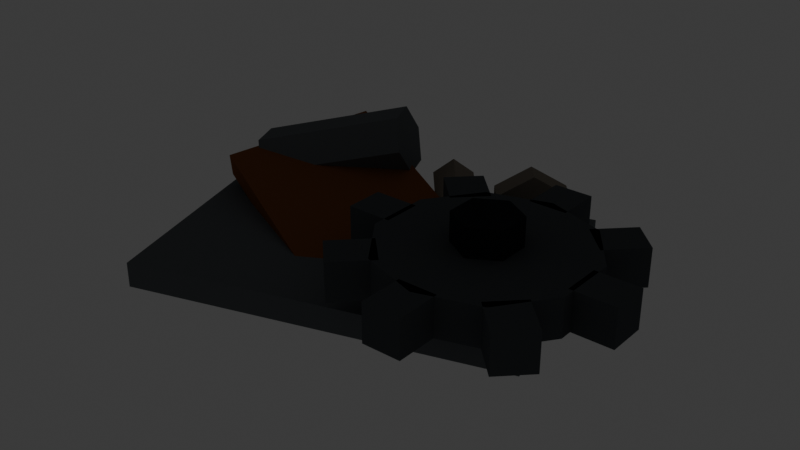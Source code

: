 # Source: tool_scrap.blend  (saved by Blender 5.2.45; exported with 4.5.12 LTS)
import bpy
from mathutils import Matrix  # noqa: F401  (used for matrix-valued properties, if any)

bpy.ops.wm.read_factory_settings(use_empty=True)
scene = bpy.context.scene
scene.name = 'Scene'

# ---- collections
col_collection = bpy.data.collections.new('Collection'); scene.collection.children.link(col_collection)

# ---- materials (node trees are filled in below, after node groups)
mat_mat_flat_lit = bpy.data.materials.new('mat_flat_lit')
mat_mat_emissive_warm = bpy.data.materials.new('mat_emissive_warm')
mat_mat_emissive_ember = bpy.data.materials.new('mat_emissive_ember')

# ---- material node trees
mat_mat_flat_lit.use_nodes = True; mat_mat_flat_lit.node_tree.nodes.clear()
_N = mat_mat_flat_lit.node_tree.nodes; _L = mat_mat_flat_lit.node_tree.links
n0 = _N.new('ShaderNodeOutputMaterial'); n0.name = 'Material Output'; n0.location = (0, 0)
n1 = _N.new('ShaderNodeBsdfPrincipled'); n1.name = 'Principled BSDF'; n1.location = (0, 0)
n1.inputs[2].default_value = 1.0
n1.inputs[10].default_value = 0.005
n1.inputs[13].default_value = 0.0
n2 = _N.new('ShaderNodeVertexColor'); n2.name = 'Color Attribute'; n2.location = (0, 0)
n2.layer_name = 'Col'
_L.new(n2.outputs[0], n1.inputs[0])
_L.new(n1.outputs[0], n0.inputs[0])
n0.is_active_output = True
mat_mat_emissive_warm.use_nodes = True; mat_mat_emissive_warm.node_tree.nodes.clear()
_N = mat_mat_emissive_warm.node_tree.nodes; _L = mat_mat_emissive_warm.node_tree.links
n0 = _N.new('ShaderNodeOutputMaterial'); n0.name = 'Material Output'; n0.location = (0, 0)
n1 = _N.new('ShaderNodeBsdfPrincipled'); n1.name = 'Principled BSDF'; n1.location = (0, 0)
n1.inputs[2].default_value = 1.0
n1.inputs[10].default_value = 0.005
n1.inputs[13].default_value = 0.0
n1.inputs[27].default_value = (1.0, 0.4564, 0.1022, 1.0)
n1.inputs[28].default_value = 1.0
n2 = _N.new('ShaderNodeVertexColor'); n2.name = 'Color Attribute'; n2.location = (0, 0)
n2.layer_name = 'Col'
_L.new(n2.outputs[0], n1.inputs[0])
_L.new(n1.outputs[0], n0.inputs[0])
n0.is_active_output = True
mat_mat_emissive_ember.use_nodes = True; mat_mat_emissive_ember.node_tree.nodes.clear()
_N = mat_mat_emissive_ember.node_tree.nodes; _L = mat_mat_emissive_ember.node_tree.links
n0 = _N.new('ShaderNodeOutputMaterial'); n0.name = 'Material Output'; n0.location = (0, 0)
n1 = _N.new('ShaderNodeBsdfPrincipled'); n1.name = 'Principled BSDF'; n1.location = (0, 0)
n1.inputs[2].default_value = 1.0
n1.inputs[10].default_value = 0.005
n1.inputs[13].default_value = 0.0
n1.inputs[27].default_value = (1.0, 0.1022, 0.0137, 1.0)
n1.inputs[28].default_value = 1.0
n2 = _N.new('ShaderNodeVertexColor'); n2.name = 'Color Attribute'; n2.location = (0, 0)
n2.layer_name = 'Col'
_L.new(n2.outputs[0], n1.inputs[0])
_L.new(n1.outputs[0], n0.inputs[0])
n0.is_active_output = True

# ---- world
world_world = bpy.data.worlds.new('World'); scene.world = world_world
world_world.use_nodes = True; world_world.node_tree.nodes.clear()
_N = world_world.node_tree.nodes; _L = world_world.node_tree.links
n0 = _N.new('ShaderNodeOutputWorld'); n0.name = 'World Output'; n0.location = (200, 100)
n1 = _N.new('ShaderNodeBackground'); n1.name = 'Background'; n1.location = (-200, 100)
n1.inputs[0].default_value = (0.05088, 0.05088, 0.05088, 1.0)
_L.new(n1.outputs[0], n0.inputs[0])
n0.is_active_output = True
world_world.color = (0.05088, 0.05088, 0.05088)
world_world.sun_shadow_jitter_overblur = 0.0

# ---- meshes
me_scrap = bpy.data.meshes.new('Scrap')
me_scrap.from_pydata([(-0.0555, -0.05594, 0.0), (-0.0555, -0.05594, 0.008), (-0.07914, 0.02048, 0.0), (-0.07914, 0.02048, 0.008), (0.05914, -0.02048, 0.0), (0.05914, -0.02048, 0.008), (0.0355, 0.05594, 0.0), (0.0355, 0.05594, 0.008), (-0.0724, 0.001736, 0.01142), (-0.07141, 2.247e-05, 0.01917), (-0.05178, 0.04669, 0.01874), (-0.05079, 0.04498, 0.02649), (-0.009206, -0.02498, -0.002491), (-0.008224, -0.02669, 0.005261), (0.01141, 0.01998, 0.004832), (0.0124, 0.01826, 0.01258), (0.069, -0.016, 0.028), (0.069, -0.016, 0.016), (0.04, 0.022, 0.016), (0.04, 0.022, 0.028), (0.05881, 0.01589, 0.016), (0.05881, 0.01589, 0.028), (0.07043, -0.0001115, 0.016), (0.07043, -0.0001115, 0.028), (0.07043, -0.01989, 0.016), (0.07043, -0.01989, 0.028), (0.05881, -0.03589, 0.016), (0.05881, -0.03589, 0.028), (0.04, -0.042, 0.016), (0.04, -0.042, 0.028), (0.02119, -0.03589, 0.016), (0.02119, -0.03589, 0.028), (0.009566, -0.01989, 0.016), (0.009566, -0.01989, 0.028), (0.009566, -0.0001115, 0.016), (0.009566, -0.0001115, 0.028), (0.02119, 0.01589, 0.016), (0.02119, 0.01589, 0.028), (0.069, -0.004, 0.016), (0.069, -0.004, 0.028), (0.083, -0.016, 0.016), (0.083, -0.016, 0.028), (0.083, -0.004, 0.016), (0.083, -0.004, 0.028), (0.06475, 0.006263, 0.016), (0.06475, 0.006263, 0.028), (0.05626, 0.01475, 0.016), (0.05626, 0.01475, 0.028), (0.07465, 0.01616, 0.016), (0.07465, 0.01616, 0.028), (0.06616, 0.02465, 0.016), (0.06616, 0.02465, 0.028), (0.046, 0.019, 0.016), (0.046, 0.019, 0.028), (0.034, 0.019, 0.016), (0.034, 0.019, 0.028), (0.046, 0.033, 0.016), (0.046, 0.033, 0.028), (0.034, 0.033, 0.016), (0.034, 0.033, 0.028), (0.02374, 0.01475, 0.016), (0.02374, 0.01475, 0.028), (0.01525, 0.006263, 0.016), (0.01525, 0.006263, 0.028), (0.01384, 0.02465, 0.016), (0.01384, 0.02465, 0.028), (0.005352, 0.01616, 0.016), (0.005352, 0.01616, 0.028), (0.011, -0.004, 0.016), (0.011, -0.004, 0.028), (0.011, -0.016, 0.016), (0.011, -0.016, 0.028), (-0.003, -0.004, 0.016), (-0.003, -0.004, 0.028), (-0.003, -0.016, 0.016), (-0.003, -0.016, 0.028), (0.01525, -0.02626, 0.016), (0.01525, -0.02626, 0.028), (0.02374, -0.03475, 0.016), (0.02374, -0.03475, 0.028), (0.005352, -0.03616, 0.016), (0.005352, -0.03616, 0.028), (0.01384, -0.04465, 0.016), (0.01384, -0.04465, 0.028), (0.034, -0.039, 0.016), (0.034, -0.039, 0.028), (0.046, -0.039, 0.016), (0.046, -0.039, 0.028), (0.034, -0.053, 0.016), (0.034, -0.053, 0.028), (0.046, -0.053, 0.016), (0.046, -0.053, 0.028), (0.05626, -0.03475, 0.016), (0.05626, -0.03475, 0.028), (0.06475, -0.02626, 0.016), (0.06475, -0.02626, 0.028), (0.06616, -0.04465, 0.016), (0.06616, -0.04465, 0.028), (0.07465, -0.03616, 0.016), (0.07465, -0.03616, 0.028), (0.04, 0.0, 0.023), (0.04, 0.0, 0.037), (0.04866, -0.005, 0.023), (0.04866, -0.005, 0.037), (0.04866, -0.015, 0.023), (0.04866, -0.015, 0.037), (0.04, -0.02, 0.023), (0.04, -0.02, 0.037), (0.03134, -0.015, 0.023), (0.03134, -0.015, 0.037), (0.03134, -0.005, 0.023), (0.03134, -0.005, 0.037), (-0.07147, 0.02575, 0.01331), (-0.0271, 0.04451, 0.02669), (-0.06698, 0.02168, 0.004133), (-0.02261, 0.04044, 0.01751), (-0.0627, 0.01155, 0.004133), (-0.01832, 0.03031, 0.01751), (-0.0629, 0.005488, 0.01331), (-0.01853, 0.02425, 0.02669), (-0.06739, 0.009561, 0.02249), (-0.02302, 0.02832, 0.03587), (-0.07168, 0.01969, 0.02249), (-0.0273, 0.03845, 0.03587), (-0.01288, 0.0453, 0.019), (0.01288, 0.0147, 0.019), (-0.007792, 0.04959, 0.01416), (0.01798, 0.01899, 0.01416), (-0.009737, 0.04795, 0.006337), (0.01603, 0.01735, 0.006337), (-0.01603, 0.04265, 0.006337), (0.009737, 0.01205, 0.006337), (-0.01798, 0.04101, 0.01416), (0.007792, 0.01041, 0.01416), (0.01742, 0.04506, 0.025), (0.02258, 0.03894, 0.025), (0.02603, 0.05231, 0.0185), (0.03119, 0.04619, 0.0185), (0.02603, 0.05231, 0.0055), (0.03119, 0.04619, 0.0055), (0.01742, 0.04506, -0.001), (0.02258, 0.03894, -0.001), (0.008812, 0.03781, 0.0055), (0.01397, 0.03169, 0.0055), (0.008812, 0.03781, 0.0185), (0.01397, 0.03169, 0.0185)], [], [(0, 1, 3, 2), (2, 3, 7, 6), (6, 7, 5, 4), (4, 5, 1, 0), (2, 6, 4, 0), (7, 3, 1, 5), (8, 9, 11, 10), (10, 11, 15, 14), (14, 15, 13, 12), (12, 13, 9, 8), (10, 14, 12, 8), (15, 11, 9, 13), (59, 55, 53, 57), (50, 51, 49, 48), (18, 19, 21, 20), (60, 61, 63, 62), (46, 47, 51, 50), (20, 21, 23, 22), (56, 57, 53, 52), (44, 45, 47, 46), (22, 23, 25, 24), (58, 59, 57, 56), (43, 39, 16, 41), (24, 25, 27, 26), (54, 55, 59, 58), (38, 42, 40, 17), (26, 27, 29, 28), (52, 53, 55, 54), (40, 41, 16, 17), (28, 29, 31, 30), (51, 47, 45, 49), (42, 43, 41, 40), (30, 31, 33, 32), (46, 50, 48, 44), (38, 39, 43, 42), (32, 33, 35, 34), (21, 19, 37, 35, 33, 31, 29, 27, 25, 23), (17, 16, 39, 38), (34, 35, 37, 36), (54, 58, 56, 52), (48, 49, 45, 44), (36, 37, 19, 18), (18, 20, 22, 24, 26, 28, 30, 32, 34, 36), (62, 63, 67, 66), (66, 67, 65, 64), (64, 65, 61, 60), (62, 66, 64, 60), (67, 63, 61, 65), (68, 69, 71, 70), (70, 71, 75, 74), (74, 75, 73, 72), (72, 73, 69, 68), (70, 74, 72, 68), (75, 71, 69, 73), (76, 77, 79, 78), (78, 79, 83, 82), (82, 83, 81, 80), (80, 81, 77, 76), (78, 82, 80, 76), (83, 79, 77, 81), (84, 85, 87, 86), (86, 87, 91, 90), (90, 91, 89, 88), (88, 89, 85, 84), (86, 90, 88, 84), (91, 87, 85, 89), (92, 93, 95, 94), (94, 95, 99, 98), (98, 99, 97, 96), (96, 97, 93, 92), (94, 98, 96, 92), (99, 95, 93, 97), (136, 137, 139, 138), (138, 139, 141, 140), (100, 101, 103, 102), (102, 103, 105, 104), (124, 125, 127, 126), (112, 113, 115, 114), (104, 105, 107, 106), (134, 135, 137, 136), (106, 107, 109, 108), (103, 101, 111, 109, 107, 105), (127, 125, 133, 131, 129), (108, 109, 111, 110), (116, 117, 119, 118), (114, 115, 117, 116), (110, 111, 101, 100), (100, 102, 104, 106, 108, 110), (118, 119, 121, 120), (117, 115, 113, 123, 121, 119), (120, 121, 123, 122), (128, 129, 131, 130), (126, 127, 129, 128), (122, 123, 113, 112), (118, 120, 122, 112, 114, 116), (130, 131, 133, 132), (132, 133, 125, 124), (128, 130, 132, 124, 126), (140, 141, 143, 142), (137, 135, 145, 143, 141, 139), (142, 143, 145, 144), (144, 145, 135, 134), (136, 138, 140, 142, 144, 134)])
_ca = me_scrap.color_attributes.new('Col', 'BYTE_COLOR', 'CORNER')
_ca.data.foreach_set('color', [0.147, 0.159, 0.1683, 1.0, 0.147, 0.159, 0.1683, 1.0, 0.147, 0.159, 0.1683, 1.0, 0.147, 0.159, 0.1683, 1.0, 0.147, 0.159, 0.1683, 1.0, 0.147, 0.159, 0.1683, 1.0, 0.147, 0.159, 0.1683, 1.0, 0.147, 0.159, 0.1683, 1.0, 0.147, 0.159, 0.1683, 1.0, 0.147, 0.159, 0.1683, 1.0, 0.147, 0.159, 0.1683, 1.0, 0.147, 0.159, 0.1683, 1.0, 0.147, 0.159, 0.1683, 1.0, 0.147, 0.159, 0.1683, 1.0, 0.147, 0.159, 0.1683, 1.0, 0.147, 0.159, 0.1683, 1.0, 0.147, 0.159, 0.1683, 1.0, 0.147, 0.159, 0.1683, 1.0, 0.147, 0.159, 0.1683, 1.0, 0.147, 0.159, 0.1683, 1.0, 0.147, 0.159, 0.1683, 1.0, 0.147, 0.159, 0.1683, 1.0, 0.147, 0.159, 0.1683, 1.0, 0.147, 0.159, 0.1683, 1.0, 0.2542, 0.1022, 0.04231, 1.0, 0.2542, 0.1022, 0.04231, 1.0, 0.2542, 0.1022, 0.04231, 1.0, 0.2542, 0.1022, 0.04231, 1.0, 0.2542, 0.1022, 0.04231, 1.0, 0.2542, 0.1022, 0.04231, 1.0, 0.2542, 0.1022, 0.04231, 1.0, 0.2542, 0.1022, 0.04231, 1.0, 0.2542, 0.1022, 0.04231, 1.0, 0.2542, 0.1022, 0.04231, 1.0, 0.2542, 0.1022, 0.04231, 1.0, 0.2542, 0.1022, 0.04231, 1.0, 0.2542, 0.1022, 0.04231, 1.0, 0.2542, 0.1022, 0.04231, 1.0, 0.2542, 0.1022, 0.04231, 1.0, 0.2542, 0.1022, 0.04231, 1.0, 0.2542, 0.1022, 0.04231, 1.0, 0.2542, 0.1022, 0.04231, 1.0, 0.2542, 0.1022, 0.04231, 1.0, 0.2542, 0.1022, 0.04231, 1.0, 0.2542, 0.1022, 0.04231, 1.0, 0.2542, 0.1022, 0.04231, 1.0, 0.2542, 0.1022, 0.04231, 1.0, 0.2542, 0.1022, 0.04231, 1.0, 0.09084, 0.0999, 0.107, 1.0, 0.09084, 0.0999, 0.107, 1.0, 0.09084, 0.0999, 0.107, 1.0, 0.09084, 0.0999, 0.107, 1.0, 0.09084, 0.0999, 0.107, 1.0, 0.09084, 0.0999, 0.107, 1.0, 0.09084, 0.0999, 0.107, 1.0, 0.09084, 0.0999, 0.107, 1.0, 0.09084, 0.0999, 0.107, 1.0, 0.09084, 0.0999, 0.107, 1.0, 0.09084, 0.0999, 0.107, 1.0, 0.09084, 0.0999, 0.107, 1.0, 0.09084, 0.0999, 0.107, 1.0, 0.09084, 0.0999, 0.107, 1.0, 0.09084, 0.0999, 0.107, 1.0, 0.09084, 0.0999, 0.107, 1.0, 0.09084, 0.0999, 0.107, 1.0, 0.09084, 0.0999, 0.107, 1.0, 0.09084, 0.0999, 0.107, 1.0, 0.09084, 0.0999, 0.107, 1.0, 0.09084, 0.0999, 0.107, 1.0, 0.09084, 0.0999, 0.107, 1.0, 0.09084, 0.0999, 0.107, 1.0, 0.09084, 0.0999, 0.107, 1.0, 0.09084, 0.0999, 0.107, 1.0, 0.09084, 0.0999, 0.107, 1.0, 0.09084, 0.0999, 0.107, 1.0, 0.09084, 0.0999, 0.107, 1.0, 0.09084, 0.0999, 0.107, 1.0, 0.09084, 0.0999, 0.107, 1.0, 0.09084, 0.0999, 0.107, 1.0, 0.09084, 0.0999, 0.107, 1.0, 0.09084, 0.0999, 0.107, 1.0, 0.09084, 0.0999, 0.107, 1.0, 0.09084, 0.0999, 0.107, 1.0, 0.09084, 0.0999, 0.107, 1.0, 0.09084, 0.0999, 0.107, 1.0, 0.09084, 0.0999, 0.107, 1.0, 0.09084, 0.0999, 0.107, 1.0, 0.09084, 0.0999, 0.107, 1.0, 0.09084, 0.0999, 0.107, 1.0, 0.09084, 0.0999, 0.107, 1.0, 0.09084, 0.0999, 0.107, 1.0, 0.09084, 0.0999, 0.107, 1.0, 0.09084, 0.0999, 0.107, 1.0, 0.09084, 0.0999, 0.107, 1.0, 0.09084, 0.0999, 0.107, 1.0, 0.09084, 0.0999, 0.107, 1.0, 0.09084, 0.0999, 0.107, 1.0, 0.09084, 0.0999, 0.107, 1.0, 0.09084, 0.0999, 0.107, 1.0, 0.09084, 0.0999, 0.107, 1.0, 0.09084, 0.0999, 0.107, 1.0, 0.09084, 0.0999, 0.107, 1.0, 0.09084, 0.0999, 0.107, 1.0, 0.09084, 0.0999, 0.107, 1.0, 0.09084, 0.0999, 0.107, 1.0, 0.09084, 0.0999, 0.107, 1.0, 0.09084, 0.0999, 0.107, 1.0, 0.09084, 0.0999, 0.107, 1.0, 0.09084, 0.0999, 0.107, 1.0, 0.09084, 0.0999, 0.107, 1.0, 0.09084, 0.0999, 0.107, 1.0, 0.09084, 0.0999, 0.107, 1.0, 0.09084, 0.0999, 0.107, 1.0, 0.09084, 0.0999, 0.107, 1.0, 0.09084, 0.0999, 0.107, 1.0, 0.09084, 0.0999, 0.107, 1.0, 0.09084, 0.0999, 0.107, 1.0, 0.09084, 0.0999, 0.107, 1.0, 0.09084, 0.0999, 0.107, 1.0, 0.09084, 0.0999, 0.107, 1.0, 0.09084, 0.0999, 0.107, 1.0, 0.09084, 0.0999, 0.107, 1.0, 0.09084, 0.0999, 0.107, 1.0, 0.09084, 0.0999, 0.107, 1.0, 0.09084, 0.0999, 0.107, 1.0, 0.09084, 0.0999, 0.107, 1.0, 0.09084, 0.0999, 0.107, 1.0, 0.09084, 0.0999, 0.107, 1.0, 0.09084, 0.0999, 0.107, 1.0, 0.09084, 0.0999, 0.107, 1.0, 0.09084, 0.0999, 0.107, 1.0, 0.09084, 0.0999, 0.107, 1.0, 0.09084, 0.0999, 0.107, 1.0, 0.09084, 0.0999, 0.107, 1.0, 0.09084, 0.0999, 0.107, 1.0, 0.09084, 0.0999, 0.107, 1.0, 0.09084, 0.0999, 0.107, 1.0, 0.09084, 0.0999, 0.107, 1.0, 0.09084, 0.0999, 0.107, 1.0, 0.09084, 0.0999, 0.107, 1.0, 0.09084, 0.0999, 0.107, 1.0, 0.09084, 0.0999, 0.107, 1.0, 0.09084, 0.0999, 0.107, 1.0, 0.09084, 0.0999, 0.107, 1.0, 0.09084, 0.0999, 0.107, 1.0, 0.09084, 0.0999, 0.107, 1.0, 0.09084, 0.0999, 0.107, 1.0, 0.09084, 0.0999, 0.107, 1.0, 0.09084, 0.0999, 0.107, 1.0, 0.09084, 0.0999, 0.107, 1.0, 0.09084, 0.0999, 0.107, 1.0, 0.09084, 0.0999, 0.107, 1.0, 0.09084, 0.0999, 0.107, 1.0, 0.09084, 0.0999, 0.107, 1.0, 0.09084, 0.0999, 0.107, 1.0, 0.09084, 0.0999, 0.107, 1.0, 0.09084, 0.0999, 0.107, 1.0, 0.09084, 0.0999, 0.107, 1.0, 0.09084, 0.0999, 0.107, 1.0, 0.09084, 0.0999, 0.107, 1.0, 0.09084, 0.0999, 0.107, 1.0, 0.09084, 0.0999, 0.107, 1.0, 0.09084, 0.0999, 0.107, 1.0, 0.09084, 0.0999, 0.107, 1.0, 0.09084, 0.0999, 0.107, 1.0, 0.09084, 0.0999, 0.107, 1.0, 0.09084, 0.0999, 0.107, 1.0, 0.09084, 0.0999, 0.107, 1.0, 0.09084, 0.0999, 0.107, 1.0, 0.09084, 0.0999, 0.107, 1.0, 0.09084, 0.0999, 0.107, 1.0, 0.09084, 0.0999, 0.107, 1.0, 0.09084, 0.0999, 0.107, 1.0, 0.09084, 0.0999, 0.107, 1.0, 0.09084, 0.0999, 0.107, 1.0, 0.09084, 0.0999, 0.107, 1.0, 0.09084, 0.0999, 0.107, 1.0, 0.09084, 0.0999, 0.107, 1.0, 0.09084, 0.0999, 0.107, 1.0, 0.09084, 0.0999, 0.107, 1.0, 0.09084, 0.0999, 0.107, 1.0, 0.09084, 0.0999, 0.107, 1.0, 0.09084, 0.0999, 0.107, 1.0, 0.09084, 0.0999, 0.107, 1.0, 0.09084, 0.0999, 0.107, 1.0, 0.09084, 0.0999, 0.107, 1.0, 0.09084, 0.0999, 0.107, 1.0, 0.09084, 0.0999, 0.107, 1.0, 0.09084, 0.0999, 0.107, 1.0, 0.09084, 0.0999, 0.107, 1.0, 0.09084, 0.0999, 0.107, 1.0, 0.09084, 0.0999, 0.107, 1.0, 0.09084, 0.0999, 0.107, 1.0, 0.09084, 0.0999, 0.107, 1.0, 0.09084, 0.0999, 0.107, 1.0, 0.09084, 0.0999, 0.107, 1.0, 0.09084, 0.0999, 0.107, 1.0, 0.09084, 0.0999, 0.107, 1.0, 0.09084, 0.0999, 0.107, 1.0, 0.09084, 0.0999, 0.107, 1.0, 0.09084, 0.0999, 0.107, 1.0, 0.09084, 0.0999, 0.107, 1.0, 0.09084, 0.0999, 0.107, 1.0, 0.09084, 0.0999, 0.107, 1.0, 0.09084, 0.0999, 0.107, 1.0, 0.09084, 0.0999, 0.107, 1.0, 0.09084, 0.0999, 0.107, 1.0, 0.09084, 0.0999, 0.107, 1.0, 0.09084, 0.0999, 0.107, 1.0, 0.09084, 0.0999, 0.107, 1.0, 0.09084, 0.0999, 0.107, 1.0, 0.09084, 0.0999, 0.107, 1.0, 0.09084, 0.0999, 0.107, 1.0, 0.09084, 0.0999, 0.107, 1.0, 0.09084, 0.0999, 0.107, 1.0, 0.09084, 0.0999, 0.107, 1.0, 0.09084, 0.0999, 0.107, 1.0, 0.09084, 0.0999, 0.107, 1.0, 0.09084, 0.0999, 0.107, 1.0, 0.09084, 0.0999, 0.107, 1.0, 0.09084, 0.0999, 0.107, 1.0, 0.09084, 0.0999, 0.107, 1.0, 0.09084, 0.0999, 0.107, 1.0, 0.09084, 0.0999, 0.107, 1.0, 0.09084, 0.0999, 0.107, 1.0, 0.09084, 0.0999, 0.107, 1.0, 0.09084, 0.0999, 0.107, 1.0, 0.09084, 0.0999, 0.107, 1.0, 0.09084, 0.0999, 0.107, 1.0, 0.09084, 0.0999, 0.107, 1.0, 0.09084, 0.0999, 0.107, 1.0, 0.09084, 0.0999, 0.107, 1.0, 0.09084, 0.0999, 0.107, 1.0, 0.09084, 0.0999, 0.107, 1.0, 0.09084, 0.0999, 0.107, 1.0, 0.09084, 0.0999, 0.107, 1.0, 0.09084, 0.0999, 0.107, 1.0, 0.09084, 0.0999, 0.107, 1.0, 0.09084, 0.0999, 0.107, 1.0, 0.09084, 0.0999, 0.107, 1.0, 0.09084, 0.0999, 0.107, 1.0, 0.09084, 0.0999, 0.107, 1.0, 0.09084, 0.0999, 0.107, 1.0, 0.09084, 0.0999, 0.107, 1.0, 0.09084, 0.0999, 0.107, 1.0, 0.09084, 0.0999, 0.107, 1.0, 0.09084, 0.0999, 0.107, 1.0, 0.09084, 0.0999, 0.107, 1.0, 0.09084, 0.0999, 0.107, 1.0, 0.09084, 0.0999, 0.107, 1.0, 0.09084, 0.0999, 0.107, 1.0, 0.09084, 0.0999, 0.107, 1.0, 0.09084, 0.0999, 0.107, 1.0, 0.09084, 0.0999, 0.107, 1.0, 0.09084, 0.0999, 0.107, 1.0, 0.09084, 0.0999, 0.107, 1.0, 0.09084, 0.0999, 0.107, 1.0, 0.09084, 0.0999, 0.107, 1.0, 0.09084, 0.0999, 0.107, 1.0, 0.09084, 0.0999, 0.107, 1.0, 0.09084, 0.0999, 0.107, 1.0, 0.09084, 0.0999, 0.107, 1.0, 0.09084, 0.0999, 0.107, 1.0, 0.09084, 0.0999, 0.107, 1.0, 0.09084, 0.0999, 0.107, 1.0, 0.09084, 0.0999, 0.107, 1.0, 0.09084, 0.0999, 0.107, 1.0, 0.09084, 0.0999, 0.107, 1.0, 0.09084, 0.0999, 0.107, 1.0, 0.09084, 0.0999, 0.107, 1.0, 0.09084, 0.0999, 0.107, 1.0, 0.09084, 0.0999, 0.107, 1.0, 0.09084, 0.0999, 0.107, 1.0, 0.09084, 0.0999, 0.107, 1.0, 0.09084, 0.0999, 0.107, 1.0, 0.09084, 0.0999, 0.107, 1.0, 0.09084, 0.0999, 0.107, 1.0, 0.09084, 0.0999, 0.107, 1.0, 0.09084, 0.0999, 0.107, 1.0, 0.09084, 0.0999, 0.107, 1.0, 0.09084, 0.0999, 0.107, 1.0, 0.09084, 0.0999, 0.107, 1.0, 0.09084, 0.0999, 0.107, 1.0, 0.09084, 0.0999, 0.107, 1.0, 0.09084, 0.0999, 0.107, 1.0, 0.09084, 0.0999, 0.107, 1.0, 0.09084, 0.0999, 0.107, 1.0, 0.09084, 0.0999, 0.107, 1.0, 0.09084, 0.0999, 0.107, 1.0, 0.09084, 0.0999, 0.107, 1.0, 0.09084, 0.0999, 0.107, 1.0, 0.09084, 0.0999, 0.107, 1.0, 0.09084, 0.0999, 0.107, 1.0, 0.09084, 0.0999, 0.107, 1.0, 0.09084, 0.0999, 0.107, 1.0, 0.09084, 0.0999, 0.107, 1.0, 0.09084, 0.0999, 0.107, 1.0, 0.09084, 0.0999, 0.107, 1.0, 0.09084, 0.0999, 0.107, 1.0, 0.09084, 0.0999, 0.107, 1.0, 0.2542, 0.2232, 0.1845, 1.0, 0.2542, 0.2232, 0.1845, 1.0, 0.2542, 0.2232, 0.1845, 1.0, 0.2542, 0.2232, 0.1845, 1.0, 0.2542, 0.2232, 0.1845, 1.0, 0.2542, 0.2232, 0.1845, 1.0, 0.2542, 0.2232, 0.1845, 1.0, 0.2542, 0.2232, 0.1845, 1.0, 0.02315, 0.02624, 0.02843, 1.0, 0.02315, 0.02624, 0.02843, 1.0, 0.02315, 0.02624, 0.02843, 1.0, 0.02315, 0.02624, 0.02843, 1.0, 0.02315, 0.02624, 0.02843, 1.0, 0.02315, 0.02624, 0.02843, 1.0, 0.02315, 0.02624, 0.02843, 1.0, 0.02315, 0.02624, 0.02843, 1.0, 0.2542, 0.2232, 0.1845, 1.0, 0.2542, 0.2232, 0.1845, 1.0, 0.2542, 0.2232, 0.1845, 1.0, 0.2542, 0.2232, 0.1845, 1.0, 0.147, 0.159, 0.1683, 1.0, 0.147, 0.159, 0.1683, 1.0, 0.147, 0.159, 0.1683, 1.0, 0.147, 0.159, 0.1683, 1.0, 0.02315, 0.02624, 0.02843, 1.0, 0.02315, 0.02624, 0.02843, 1.0, 0.02315, 0.02624, 0.02843, 1.0, 0.02315, 0.02624, 0.02843, 1.0, 0.2542, 0.2232, 0.1845, 1.0, 0.2542, 0.2232, 0.1845, 1.0, 0.2542, 0.2232, 0.1845, 1.0, 0.2542, 0.2232, 0.1845, 1.0, 0.02315, 0.02624, 0.02843, 1.0, 0.02315, 0.02624, 0.02843, 1.0, 0.02315, 0.02624, 0.02843, 1.0, 0.02315, 0.02624, 0.02843, 1.0, 0.02315, 0.02624, 0.02843, 1.0, 0.02315, 0.02624, 0.02843, 1.0, 0.02315, 0.02624, 0.02843, 1.0, 0.02315, 0.02624, 0.02843, 1.0, 0.02315, 0.02624, 0.02843, 1.0, 0.02315, 0.02624, 0.02843, 1.0, 0.2542, 0.2232, 0.1845, 1.0, 0.2542, 0.2232, 0.1845, 1.0, 0.2542, 0.2232, 0.1845, 1.0, 0.2542, 0.2232, 0.1845, 1.0, 0.2542, 0.2232, 0.1845, 1.0, 0.02315, 0.02624, 0.02843, 1.0, 0.02315, 0.02624, 0.02843, 1.0, 0.02315, 0.02624, 0.02843, 1.0, 0.02315, 0.02624, 0.02843, 1.0, 0.147, 0.159, 0.1683, 1.0, 0.147, 0.159, 0.1683, 1.0, 0.147, 0.159, 0.1683, 1.0, 0.147, 0.159, 0.1683, 1.0, 0.147, 0.159, 0.1683, 1.0, 0.147, 0.159, 0.1683, 1.0, 0.147, 0.159, 0.1683, 1.0, 0.147, 0.159, 0.1683, 1.0, 0.02315, 0.02624, 0.02843, 1.0, 0.02315, 0.02624, 0.02843, 1.0, 0.02315, 0.02624, 0.02843, 1.0, 0.02315, 0.02624, 0.02843, 1.0, 0.02315, 0.02624, 0.02843, 1.0, 0.02315, 0.02624, 0.02843, 1.0, 0.02315, 0.02624, 0.02843, 1.0, 0.02315, 0.02624, 0.02843, 1.0, 0.02315, 0.02624, 0.02843, 1.0, 0.02315, 0.02624, 0.02843, 1.0, 0.147, 0.159, 0.1683, 1.0, 0.147, 0.159, 0.1683, 1.0, 0.147, 0.159, 0.1683, 1.0, 0.147, 0.159, 0.1683, 1.0, 0.147, 0.159, 0.1683, 1.0, 0.147, 0.159, 0.1683, 1.0, 0.147, 0.159, 0.1683, 1.0, 0.147, 0.159, 0.1683, 1.0, 0.147, 0.159, 0.1683, 1.0, 0.147, 0.159, 0.1683, 1.0, 0.147, 0.159, 0.1683, 1.0, 0.147, 0.159, 0.1683, 1.0, 0.147, 0.159, 0.1683, 1.0, 0.147, 0.159, 0.1683, 1.0, 0.2542, 0.2232, 0.1845, 1.0, 0.2542, 0.2232, 0.1845, 1.0, 0.2542, 0.2232, 0.1845, 1.0, 0.2542, 0.2232, 0.1845, 1.0, 0.2542, 0.2232, 0.1845, 1.0, 0.2542, 0.2232, 0.1845, 1.0, 0.2542, 0.2232, 0.1845, 1.0, 0.2542, 0.2232, 0.1845, 1.0, 0.147, 0.159, 0.1683, 1.0, 0.147, 0.159, 0.1683, 1.0, 0.147, 0.159, 0.1683, 1.0, 0.147, 0.159, 0.1683, 1.0, 0.147, 0.159, 0.1683, 1.0, 0.147, 0.159, 0.1683, 1.0, 0.147, 0.159, 0.1683, 1.0, 0.147, 0.159, 0.1683, 1.0, 0.147, 0.159, 0.1683, 1.0, 0.147, 0.159, 0.1683, 1.0, 0.2542, 0.2232, 0.1845, 1.0, 0.2542, 0.2232, 0.1845, 1.0, 0.2542, 0.2232, 0.1845, 1.0, 0.2542, 0.2232, 0.1845, 1.0, 0.2542, 0.2232, 0.1845, 1.0, 0.2542, 0.2232, 0.1845, 1.0, 0.2542, 0.2232, 0.1845, 1.0, 0.2542, 0.2232, 0.1845, 1.0, 0.2542, 0.2232, 0.1845, 1.0, 0.2542, 0.2232, 0.1845, 1.0, 0.2542, 0.2232, 0.1845, 1.0, 0.2542, 0.2232, 0.1845, 1.0, 0.2542, 0.2232, 0.1845, 1.0, 0.2542, 0.2232, 0.1845, 1.0, 0.2542, 0.2232, 0.1845, 1.0, 0.2542, 0.2232, 0.1845, 1.0, 0.2542, 0.2232, 0.1845, 1.0, 0.2542, 0.2232, 0.1845, 1.0, 0.2542, 0.2232, 0.1845, 1.0, 0.2542, 0.2232, 0.1845, 1.0, 0.2542, 0.2232, 0.1845, 1.0, 0.2542, 0.2232, 0.1845, 1.0, 0.2542, 0.2232, 0.1845, 1.0, 0.2542, 0.2232, 0.1845, 1.0, 0.2542, 0.2232, 0.1845, 1.0, 0.2542, 0.2232, 0.1845, 1.0, 0.2542, 0.2232, 0.1845, 1.0, 0.2542, 0.2232, 0.1845, 1.0, 0.2542, 0.2232, 0.1845, 1.0, 0.2542, 0.2232, 0.1845, 1.0, 0.2542, 0.2232, 0.1845, 1.0, 0.2542, 0.2232, 0.1845, 1.0, 0.2542, 0.2232, 0.1845, 1.0, 0.2542, 0.2232, 0.1845, 1.0, 0.2542, 0.2232, 0.1845, 1.0, 0.2542, 0.2232, 0.1845, 1.0, 0.2542, 0.2232, 0.1845, 1.0])
me_scrap.materials.append(mat_mat_flat_lit)
me_scrap.materials.append(mat_mat_emissive_warm)
me_scrap.materials.append(mat_mat_emissive_ember)
me_scrap.update()

# ---- objects
ob_scrap = bpy.data.objects.new('Scrap', me_scrap)

# ---- transforms, parenting, visibility, modifiers, constraints
ob_scrap.location = (0.0, 0.0, 0.0)

# ---- collection membership
scene.collection.objects.link(ob_scrap)

# ---- scene / render settings (as saved in the file)
scene.frame_start = 1; scene.frame_end = 250; scene.frame_set(1)
scene.render.engine = 'BLENDER_EEVEE_NEXT'
scene.render.bake_bias = 0.0
scene.render.bake_samples = 0
scene.render.compositor_device = 'GPU'
scene.eevee.use_volume_custom_range = False
scene.eevee.fast_gi_thickness_near = 0.1
scene.eevee.fast_gi_thickness_far = 0.0
scene.eevee.ray_tracing_options.screen_trace_thickness = 0.1
bpy.context.view_layer.update()

# ---- added for rendering (the .blend has no active camera): camera
cam_auto = bpy.data.cameras.new('AutoCamera')
cam_auto.lens = 50.0
cam_auto.sensor_width = 36.0
cam_auto.clip_end = 1000.0
ob_auto_camera = bpy.data.objects.new('AutoCamera', cam_auto)
scene.collection.objects.link(ob_auto_camera)
ob_auto_camera.location = (0.187825, -0.223074, 0.165971)
ob_auto_camera.rotation_euler = (1.09748, -7.21219e-08, 0.694738)
scene.camera = ob_auto_camera
bpy.context.view_layer.update()

